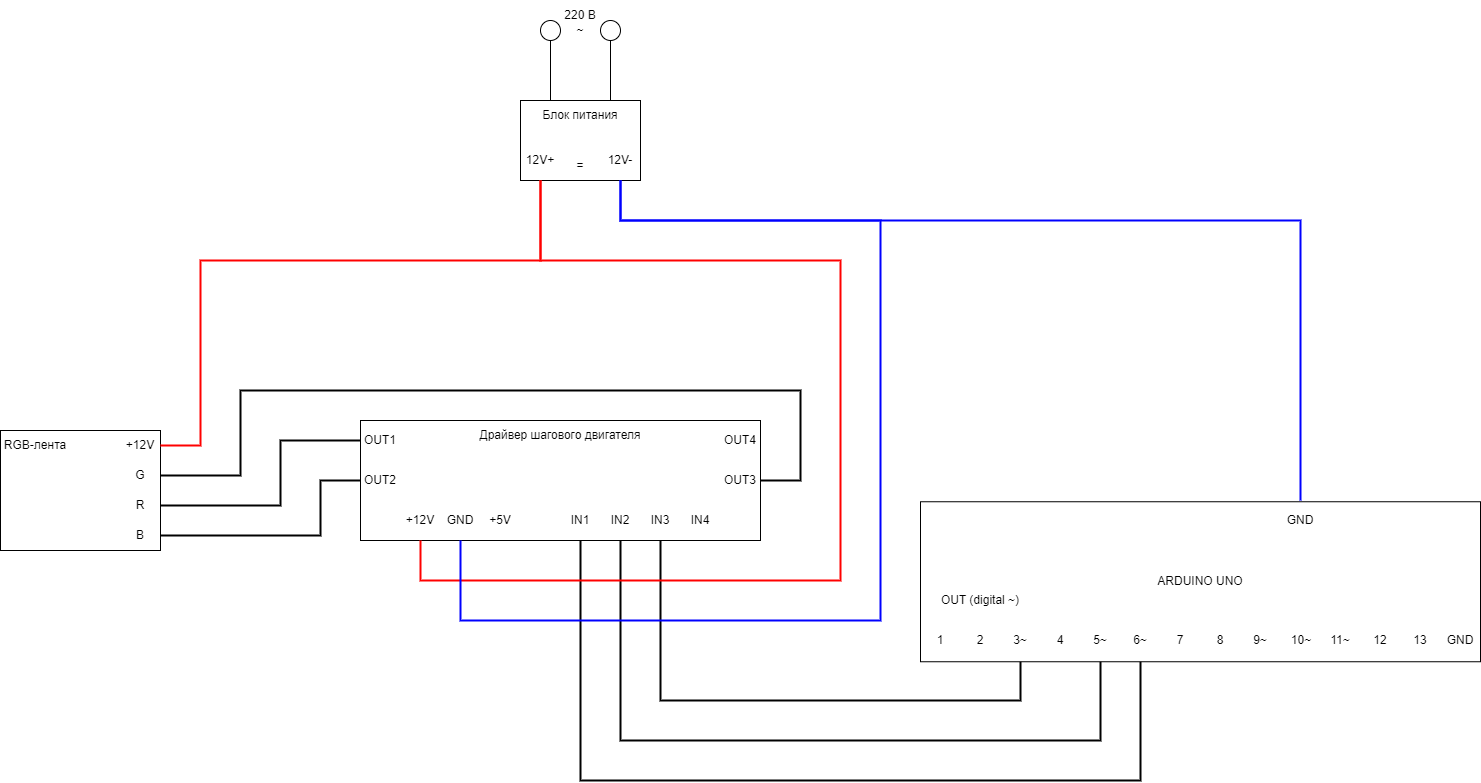

The diagram above was exported from draw.io. Its source (the exported page's mxGraphModel, read from the mxfile embedded in the PNG):
<mxGraphModel dx="1695" dy="454" grid="1" gridSize="10" guides="1" tooltips="1" connect="1" arrows="1" fold="1" page="1" pageScale="1" pageWidth="827" pageHeight="1169" math="0" shadow="0">
  <root>
    <mxCell id="0" />
    <mxCell id="1" parent="0" />
    <mxCell id="sxYSebcYGGa5Hvj0qNm0-56" value="" style="rounded=0;whiteSpace=wrap;html=1;fillColor=#FFFFFF;" parent="1" vertex="1">
      <mxGeometry x="-760" y="450" width="160" height="120" as="geometry" />
    </mxCell>
    <mxCell id="sxYSebcYGGa5Hvj0qNm0-57" value="+12V" style="text;html=1;strokeColor=none;fillColor=none;align=center;verticalAlign=middle;whiteSpace=wrap;rounded=0;" parent="1" vertex="1">
      <mxGeometry x="-640" y="450" width="40" height="30" as="geometry" />
    </mxCell>
    <mxCell id="sxYSebcYGGa5Hvj0qNm0-82" style="edgeStyle=orthogonalEdgeStyle;rounded=0;orthogonalLoop=1;jettySize=auto;html=1;exitX=1;exitY=0.5;exitDx=0;exitDy=0;entryX=1;entryY=0.5;entryDx=0;entryDy=0;strokeColor=#000000;strokeWidth=2;endArrow=none;endFill=0;" parent="1" source="sxYSebcYGGa5Hvj0qNm0-58" target="sxYSebcYGGa5Hvj0qNm0-78" edge="1">
      <mxGeometry relative="1" as="geometry">
        <Array as="points">
          <mxPoint x="-520" y="495" />
          <mxPoint x="-520" y="410" />
          <mxPoint x="40" y="410" />
          <mxPoint x="40" y="500" />
        </Array>
      </mxGeometry>
    </mxCell>
    <mxCell id="sxYSebcYGGa5Hvj0qNm0-58" value="G" style="text;html=1;strokeColor=none;fillColor=none;align=center;verticalAlign=middle;whiteSpace=wrap;rounded=0;" parent="1" vertex="1">
      <mxGeometry x="-640" y="480" width="40" height="30" as="geometry" />
    </mxCell>
    <mxCell id="sxYSebcYGGa5Hvj0qNm0-80" style="edgeStyle=orthogonalEdgeStyle;rounded=0;orthogonalLoop=1;jettySize=auto;html=1;exitX=1;exitY=0.5;exitDx=0;exitDy=0;entryX=0;entryY=0.5;entryDx=0;entryDy=0;strokeColor=#000000;strokeWidth=2;endArrow=none;endFill=0;" parent="1" source="sxYSebcYGGa5Hvj0qNm0-59" target="sxYSebcYGGa5Hvj0qNm0-65" edge="1">
      <mxGeometry relative="1" as="geometry">
        <Array as="points">
          <mxPoint x="-480" y="525" />
          <mxPoint x="-480" y="460" />
        </Array>
      </mxGeometry>
    </mxCell>
    <mxCell id="sxYSebcYGGa5Hvj0qNm0-59" value="R" style="text;html=1;strokeColor=none;fillColor=none;align=center;verticalAlign=middle;whiteSpace=wrap;rounded=0;" parent="1" vertex="1">
      <mxGeometry x="-640" y="510" width="40" height="30" as="geometry" />
    </mxCell>
    <mxCell id="sxYSebcYGGa5Hvj0qNm0-81" style="edgeStyle=orthogonalEdgeStyle;rounded=0;orthogonalLoop=1;jettySize=auto;html=1;exitX=1;exitY=0.5;exitDx=0;exitDy=0;entryX=0;entryY=0.5;entryDx=0;entryDy=0;strokeColor=#000000;strokeWidth=2;endArrow=none;endFill=0;" parent="1" source="sxYSebcYGGa5Hvj0qNm0-60" target="sxYSebcYGGa5Hvj0qNm0-66" edge="1">
      <mxGeometry relative="1" as="geometry">
        <Array as="points">
          <mxPoint x="-440" y="555" />
          <mxPoint x="-440" y="500" />
        </Array>
      </mxGeometry>
    </mxCell>
    <mxCell id="sxYSebcYGGa5Hvj0qNm0-60" value="B" style="text;html=1;strokeColor=none;fillColor=none;align=center;verticalAlign=middle;whiteSpace=wrap;rounded=0;" parent="1" vertex="1">
      <mxGeometry x="-640" y="540" width="40" height="30" as="geometry" />
    </mxCell>
    <mxCell id="sxYSebcYGGa5Hvj0qNm0-62" value="RGB-лента" style="text;html=1;strokeColor=none;fillColor=none;align=center;verticalAlign=middle;whiteSpace=wrap;rounded=0;" parent="1" vertex="1">
      <mxGeometry x="-760" y="450" width="70" height="30" as="geometry" />
    </mxCell>
    <mxCell id="sxYSebcYGGa5Hvj0qNm0-64" value="" style="rounded=0;whiteSpace=wrap;html=1;fillColor=#FFFFFF;" parent="1" vertex="1">
      <mxGeometry x="-400" y="440" width="400" height="120" as="geometry" />
    </mxCell>
    <mxCell id="sxYSebcYGGa5Hvj0qNm0-65" value="OUT1" style="text;html=1;strokeColor=none;fillColor=none;align=center;verticalAlign=middle;whiteSpace=wrap;rounded=0;" parent="1" vertex="1">
      <mxGeometry x="-400" y="440" width="40" height="40" as="geometry" />
    </mxCell>
    <mxCell id="sxYSebcYGGa5Hvj0qNm0-66" value="OUT2" style="text;html=1;strokeColor=none;fillColor=none;align=center;verticalAlign=middle;whiteSpace=wrap;rounded=0;" parent="1" vertex="1">
      <mxGeometry x="-400" y="480" width="40" height="40" as="geometry" />
    </mxCell>
    <mxCell id="sxYSebcYGGa5Hvj0qNm0-68" value="+12V" style="text;html=1;strokeColor=none;fillColor=none;align=center;verticalAlign=middle;whiteSpace=wrap;rounded=0;" parent="1" vertex="1">
      <mxGeometry x="-360" y="520" width="40" height="40" as="geometry" />
    </mxCell>
    <mxCell id="sxYSebcYGGa5Hvj0qNm0-69" value="GND" style="text;html=1;strokeColor=none;fillColor=none;align=center;verticalAlign=middle;whiteSpace=wrap;rounded=0;" parent="1" vertex="1">
      <mxGeometry x="-320" y="520" width="40" height="40" as="geometry" />
    </mxCell>
    <mxCell id="sxYSebcYGGa5Hvj0qNm0-70" value="+5V" style="text;html=1;strokeColor=none;fillColor=none;align=center;verticalAlign=middle;whiteSpace=wrap;rounded=0;" parent="1" vertex="1">
      <mxGeometry x="-280" y="520" width="40" height="40" as="geometry" />
    </mxCell>
    <mxCell id="sxYSebcYGGa5Hvj0qNm0-104" style="edgeStyle=orthogonalEdgeStyle;rounded=0;orthogonalLoop=1;jettySize=auto;html=1;exitX=0.5;exitY=1;exitDx=0;exitDy=0;entryX=0.5;entryY=1;entryDx=0;entryDy=0;strokeColor=#000000;strokeWidth=2;endArrow=none;endFill=0;" parent="1" source="sxYSebcYGGa5Hvj0qNm0-71" target="sxYSebcYGGa5Hvj0qNm0-89" edge="1">
      <mxGeometry relative="1" as="geometry">
        <Array as="points">
          <mxPoint x="-180" y="800" />
          <mxPoint x="380" y="800" />
        </Array>
      </mxGeometry>
    </mxCell>
    <mxCell id="sxYSebcYGGa5Hvj0qNm0-71" value="IN1" style="text;html=1;strokeColor=none;fillColor=none;align=center;verticalAlign=middle;whiteSpace=wrap;rounded=0;" parent="1" vertex="1">
      <mxGeometry x="-200" y="520" width="40" height="40" as="geometry" />
    </mxCell>
    <mxCell id="sxYSebcYGGa5Hvj0qNm0-103" style="edgeStyle=orthogonalEdgeStyle;rounded=0;orthogonalLoop=1;jettySize=auto;html=1;exitX=0.5;exitY=1;exitDx=0;exitDy=0;entryX=0.5;entryY=1;entryDx=0;entryDy=0;strokeColor=#000000;strokeWidth=2;endArrow=none;endFill=0;" parent="1" source="sxYSebcYGGa5Hvj0qNm0-72" target="sxYSebcYGGa5Hvj0qNm0-88" edge="1">
      <mxGeometry relative="1" as="geometry">
        <Array as="points">
          <mxPoint x="-140" y="760" />
          <mxPoint x="340" y="760" />
        </Array>
      </mxGeometry>
    </mxCell>
    <mxCell id="sxYSebcYGGa5Hvj0qNm0-72" value="IN2" style="text;html=1;strokeColor=none;fillColor=none;align=center;verticalAlign=middle;whiteSpace=wrap;rounded=0;" parent="1" vertex="1">
      <mxGeometry x="-160" y="520" width="40" height="40" as="geometry" />
    </mxCell>
    <mxCell id="sxYSebcYGGa5Hvj0qNm0-102" style="edgeStyle=orthogonalEdgeStyle;rounded=0;orthogonalLoop=1;jettySize=auto;html=1;exitX=0.5;exitY=1;exitDx=0;exitDy=0;entryX=0.5;entryY=1;entryDx=0;entryDy=0;strokeColor=#000000;strokeWidth=2;endArrow=none;endFill=0;" parent="1" source="sxYSebcYGGa5Hvj0qNm0-74" target="sxYSebcYGGa5Hvj0qNm0-86" edge="1">
      <mxGeometry relative="1" as="geometry">
        <Array as="points">
          <mxPoint x="-100" y="720" />
          <mxPoint x="260" y="720" />
        </Array>
      </mxGeometry>
    </mxCell>
    <mxCell id="sxYSebcYGGa5Hvj0qNm0-74" value="IN3" style="text;html=1;strokeColor=none;fillColor=none;align=center;verticalAlign=middle;whiteSpace=wrap;rounded=0;" parent="1" vertex="1">
      <mxGeometry x="-120" y="520" width="40" height="40" as="geometry" />
    </mxCell>
    <mxCell id="sxYSebcYGGa5Hvj0qNm0-76" value="IN4" style="text;html=1;strokeColor=none;fillColor=none;align=center;verticalAlign=middle;whiteSpace=wrap;rounded=0;" parent="1" vertex="1">
      <mxGeometry x="-80" y="520" width="40" height="40" as="geometry" />
    </mxCell>
    <mxCell id="sxYSebcYGGa5Hvj0qNm0-77" value="OUT4" style="text;html=1;strokeColor=none;fillColor=none;align=center;verticalAlign=middle;whiteSpace=wrap;rounded=0;" parent="1" vertex="1">
      <mxGeometry x="-40" y="440" width="40" height="40" as="geometry" />
    </mxCell>
    <mxCell id="sxYSebcYGGa5Hvj0qNm0-78" value="OUT3" style="text;html=1;strokeColor=none;fillColor=none;align=center;verticalAlign=middle;whiteSpace=wrap;rounded=0;" parent="1" vertex="1">
      <mxGeometry x="-40" y="480" width="40" height="40" as="geometry" />
    </mxCell>
    <mxCell id="sxYSebcYGGa5Hvj0qNm0-79" value="Драйвер шагового двигателя" style="text;html=1;strokeColor=none;fillColor=none;align=center;verticalAlign=middle;whiteSpace=wrap;rounded=0;" parent="1" vertex="1">
      <mxGeometry x="-320" y="440" width="240" height="30" as="geometry" />
    </mxCell>
    <mxCell id="sxYSebcYGGa5Hvj0qNm0-83" value="" style="rounded=0;whiteSpace=wrap;html=1;fillColor=#FFFFFF;" parent="1" vertex="1">
      <mxGeometry x="160" y="521.25" width="560" height="160" as="geometry" />
    </mxCell>
    <mxCell id="sxYSebcYGGa5Hvj0qNm0-84" value="1" style="text;html=1;strokeColor=none;fillColor=none;align=center;verticalAlign=middle;whiteSpace=wrap;rounded=0;" parent="1" vertex="1">
      <mxGeometry x="160" y="640" width="40" height="40" as="geometry" />
    </mxCell>
    <mxCell id="sxYSebcYGGa5Hvj0qNm0-85" value="2" style="text;html=1;strokeColor=none;fillColor=none;align=center;verticalAlign=middle;whiteSpace=wrap;rounded=0;" parent="1" vertex="1">
      <mxGeometry x="200" y="640" width="40" height="40" as="geometry" />
    </mxCell>
    <mxCell id="sxYSebcYGGa5Hvj0qNm0-86" value="3~" style="text;html=1;strokeColor=none;fillColor=none;align=center;verticalAlign=middle;whiteSpace=wrap;rounded=0;" parent="1" vertex="1">
      <mxGeometry x="240" y="640" width="40" height="40" as="geometry" />
    </mxCell>
    <mxCell id="sxYSebcYGGa5Hvj0qNm0-87" value="4" style="text;html=1;strokeColor=none;fillColor=none;align=center;verticalAlign=middle;whiteSpace=wrap;rounded=0;" parent="1" vertex="1">
      <mxGeometry x="280" y="640" width="40" height="40" as="geometry" />
    </mxCell>
    <mxCell id="sxYSebcYGGa5Hvj0qNm0-88" value="5~" style="text;html=1;strokeColor=none;fillColor=none;align=center;verticalAlign=middle;whiteSpace=wrap;rounded=0;" parent="1" vertex="1">
      <mxGeometry x="320" y="640" width="40" height="40" as="geometry" />
    </mxCell>
    <mxCell id="sxYSebcYGGa5Hvj0qNm0-89" value="6~" style="text;html=1;strokeColor=none;fillColor=none;align=center;verticalAlign=middle;whiteSpace=wrap;rounded=0;" parent="1" vertex="1">
      <mxGeometry x="360" y="640" width="40" height="40" as="geometry" />
    </mxCell>
    <mxCell id="sxYSebcYGGa5Hvj0qNm0-90" value="7" style="text;html=1;strokeColor=none;fillColor=none;align=center;verticalAlign=middle;whiteSpace=wrap;rounded=0;" parent="1" vertex="1">
      <mxGeometry x="400" y="640" width="40" height="40" as="geometry" />
    </mxCell>
    <mxCell id="sxYSebcYGGa5Hvj0qNm0-91" value="8" style="text;html=1;strokeColor=none;fillColor=none;align=center;verticalAlign=middle;whiteSpace=wrap;rounded=0;" parent="1" vertex="1">
      <mxGeometry x="440" y="640" width="40" height="40" as="geometry" />
    </mxCell>
    <mxCell id="sxYSebcYGGa5Hvj0qNm0-92" value="9~" style="text;html=1;strokeColor=none;fillColor=none;align=center;verticalAlign=middle;whiteSpace=wrap;rounded=0;" parent="1" vertex="1">
      <mxGeometry x="480" y="640" width="40" height="40" as="geometry" />
    </mxCell>
    <mxCell id="sxYSebcYGGa5Hvj0qNm0-94" value="10~" style="text;html=1;strokeColor=none;fillColor=none;align=center;verticalAlign=middle;whiteSpace=wrap;rounded=0;" parent="1" vertex="1">
      <mxGeometry x="521" y="640" width="40" height="40" as="geometry" />
    </mxCell>
    <mxCell id="sxYSebcYGGa5Hvj0qNm0-96" value="11~" style="text;html=1;strokeColor=none;fillColor=none;align=center;verticalAlign=middle;whiteSpace=wrap;rounded=0;" parent="1" vertex="1">
      <mxGeometry x="560" y="640" width="40" height="40" as="geometry" />
    </mxCell>
    <mxCell id="sxYSebcYGGa5Hvj0qNm0-97" value="12" style="text;html=1;strokeColor=none;fillColor=none;align=center;verticalAlign=middle;whiteSpace=wrap;rounded=0;" parent="1" vertex="1">
      <mxGeometry x="600" y="640" width="40" height="40" as="geometry" />
    </mxCell>
    <mxCell id="sxYSebcYGGa5Hvj0qNm0-98" value="13" style="text;html=1;strokeColor=none;fillColor=none;align=center;verticalAlign=middle;whiteSpace=wrap;rounded=0;" parent="1" vertex="1">
      <mxGeometry x="640" y="640" width="40" height="40" as="geometry" />
    </mxCell>
    <mxCell id="sxYSebcYGGa5Hvj0qNm0-99" value="GND" style="text;html=1;strokeColor=none;fillColor=none;align=center;verticalAlign=middle;whiteSpace=wrap;rounded=0;" parent="1" vertex="1">
      <mxGeometry x="680" y="640" width="40" height="40" as="geometry" />
    </mxCell>
    <mxCell id="sxYSebcYGGa5Hvj0qNm0-100" value="OUT (digital ~)" style="text;html=1;strokeColor=none;fillColor=none;align=center;verticalAlign=middle;whiteSpace=wrap;rounded=0;" parent="1" vertex="1">
      <mxGeometry x="160" y="600" width="120" height="40" as="geometry" />
    </mxCell>
    <mxCell id="sxYSebcYGGa5Hvj0qNm0-101" value="ARDUINO UNO" style="text;html=1;strokeColor=none;fillColor=none;align=center;verticalAlign=middle;whiteSpace=wrap;rounded=0;" parent="1" vertex="1">
      <mxGeometry x="385" y="582.5" width="110" height="37.5" as="geometry" />
    </mxCell>
    <mxCell id="QiHtj4Ah75o33IE0stWY-1" value="GND" style="text;html=1;strokeColor=none;fillColor=none;align=center;verticalAlign=middle;whiteSpace=wrap;rounded=0;" parent="1" vertex="1">
      <mxGeometry x="520" y="520" width="40" height="40" as="geometry" />
    </mxCell>
    <mxCell id="QiHtj4Ah75o33IE0stWY-2" value="" style="rounded=0;whiteSpace=wrap;html=1;" parent="1" vertex="1">
      <mxGeometry x="-240" y="120" width="120" height="80" as="geometry" />
    </mxCell>
    <mxCell id="QiHtj4Ah75o33IE0stWY-3" value="12V+" style="text;html=1;strokeColor=none;fillColor=none;align=center;verticalAlign=middle;whiteSpace=wrap;rounded=0;" parent="1" vertex="1">
      <mxGeometry x="-240" y="160" width="40" height="40" as="geometry" />
    </mxCell>
    <mxCell id="QiHtj4Ah75o33IE0stWY-4" value="12V-" style="text;html=1;strokeColor=none;fillColor=none;align=center;verticalAlign=middle;whiteSpace=wrap;rounded=0;" parent="1" vertex="1">
      <mxGeometry x="-160" y="160" width="40" height="40" as="geometry" />
    </mxCell>
    <mxCell id="QiHtj4Ah75o33IE0stWY-5" value="" style="endArrow=none;html=1;rounded=0;" parent="1" edge="1">
      <mxGeometry width="50" height="50" relative="1" as="geometry">
        <mxPoint x="-210" y="120" as="sourcePoint" />
        <mxPoint x="-210" y="50" as="targetPoint" />
      </mxGeometry>
    </mxCell>
    <mxCell id="QiHtj4Ah75o33IE0stWY-6" value="" style="endArrow=none;html=1;rounded=0;exitX=0.75;exitY=0;exitDx=0;exitDy=0;" parent="1" source="QiHtj4Ah75o33IE0stWY-2" edge="1">
      <mxGeometry width="50" height="50" relative="1" as="geometry">
        <mxPoint x="-140" y="100" as="sourcePoint" />
        <mxPoint x="-150" y="50" as="targetPoint" />
      </mxGeometry>
    </mxCell>
    <mxCell id="QiHtj4Ah75o33IE0stWY-7" value="" style="ellipse;whiteSpace=wrap;html=1;aspect=fixed;" parent="1" vertex="1">
      <mxGeometry x="-220" y="40" width="20" height="20" as="geometry" />
    </mxCell>
    <mxCell id="QiHtj4Ah75o33IE0stWY-8" value="" style="ellipse;whiteSpace=wrap;html=1;aspect=fixed;" parent="1" vertex="1">
      <mxGeometry x="-160" y="40" width="20" height="20" as="geometry" />
    </mxCell>
    <mxCell id="QiHtj4Ah75o33IE0stWY-9" value="=" style="text;html=1;strokeColor=none;fillColor=none;align=center;verticalAlign=middle;whiteSpace=wrap;rounded=0;" parent="1" vertex="1">
      <mxGeometry x="-200" y="170" width="40" height="30" as="geometry" />
    </mxCell>
    <mxCell id="QiHtj4Ah75o33IE0stWY-10" value="~" style="text;html=1;strokeColor=none;fillColor=none;align=center;verticalAlign=middle;whiteSpace=wrap;rounded=0;" parent="1" vertex="1">
      <mxGeometry x="-200" y="35" width="40" height="30" as="geometry" />
    </mxCell>
    <mxCell id="QiHtj4Ah75o33IE0stWY-11" value="220 В" style="text;html=1;strokeColor=none;fillColor=none;align=center;verticalAlign=middle;whiteSpace=wrap;rounded=0;" parent="1" vertex="1">
      <mxGeometry x="-210" y="20" width="60" height="30" as="geometry" />
    </mxCell>
    <mxCell id="QiHtj4Ah75o33IE0stWY-12" value="Блок питания" style="text;html=1;strokeColor=none;fillColor=none;align=center;verticalAlign=middle;whiteSpace=wrap;rounded=0;" parent="1" vertex="1">
      <mxGeometry x="-240" y="120" width="120" height="30" as="geometry" />
    </mxCell>
    <mxCell id="QiHtj4Ah75o33IE0stWY-13" value="" style="endArrow=none;html=1;rounded=0;entryX=0.5;entryY=1;entryDx=0;entryDy=0;exitX=1;exitY=0.5;exitDx=0;exitDy=0;strokeWidth=2;strokeColor=#FF0000;" parent="1" source="sxYSebcYGGa5Hvj0qNm0-57" target="QiHtj4Ah75o33IE0stWY-3" edge="1">
      <mxGeometry width="50" height="50" relative="1" as="geometry">
        <mxPoint x="-500" y="240" as="sourcePoint" />
        <mxPoint x="-450" y="190" as="targetPoint" />
        <Array as="points">
          <mxPoint x="-560" y="465" />
          <mxPoint x="-560" y="280" />
          <mxPoint x="-220" y="280" />
        </Array>
      </mxGeometry>
    </mxCell>
    <mxCell id="QiHtj4Ah75o33IE0stWY-14" value="" style="endArrow=none;html=1;rounded=0;strokeColor=#FF0000;strokeWidth=2;exitX=0.5;exitY=1;exitDx=0;exitDy=0;entryX=0.5;entryY=1;entryDx=0;entryDy=0;" parent="1" source="QiHtj4Ah75o33IE0stWY-3" target="sxYSebcYGGa5Hvj0qNm0-68" edge="1">
      <mxGeometry width="50" height="50" relative="1" as="geometry">
        <mxPoint x="-50" y="340" as="sourcePoint" />
        <mxPoint y="290" as="targetPoint" />
        <Array as="points">
          <mxPoint x="-220" y="280" />
          <mxPoint x="80" y="280" />
          <mxPoint x="80" y="600" />
          <mxPoint x="-340" y="600" />
        </Array>
      </mxGeometry>
    </mxCell>
    <mxCell id="QiHtj4Ah75o33IE0stWY-16" value="" style="endArrow=none;html=1;rounded=0;strokeColor=#0000FF;strokeWidth=2;exitX=0.5;exitY=1;exitDx=0;exitDy=0;entryX=0.5;entryY=1;entryDx=0;entryDy=0;" parent="1" source="QiHtj4Ah75o33IE0stWY-4" target="sxYSebcYGGa5Hvj0qNm0-69" edge="1">
      <mxGeometry width="50" height="50" relative="1" as="geometry">
        <mxPoint x="380" y="360" as="sourcePoint" />
        <mxPoint x="430" y="310" as="targetPoint" />
        <Array as="points">
          <mxPoint x="-140" y="240" />
          <mxPoint x="120" y="240" />
          <mxPoint x="120" y="640" />
          <mxPoint x="-300" y="640" />
        </Array>
      </mxGeometry>
    </mxCell>
    <mxCell id="QiHtj4Ah75o33IE0stWY-17" value="" style="endArrow=none;html=1;rounded=0;strokeColor=#0000FF;strokeWidth=2;exitX=0.5;exitY=1;exitDx=0;exitDy=0;entryX=0.5;entryY=0;entryDx=0;entryDy=0;" parent="1" source="QiHtj4Ah75o33IE0stWY-4" target="QiHtj4Ah75o33IE0stWY-1" edge="1">
      <mxGeometry width="50" height="50" relative="1" as="geometry">
        <mxPoint x="270" y="310" as="sourcePoint" />
        <mxPoint x="320" y="260" as="targetPoint" />
        <Array as="points">
          <mxPoint x="-140" y="240" />
          <mxPoint x="540" y="240" />
        </Array>
      </mxGeometry>
    </mxCell>
  </root>
</mxGraphModel>